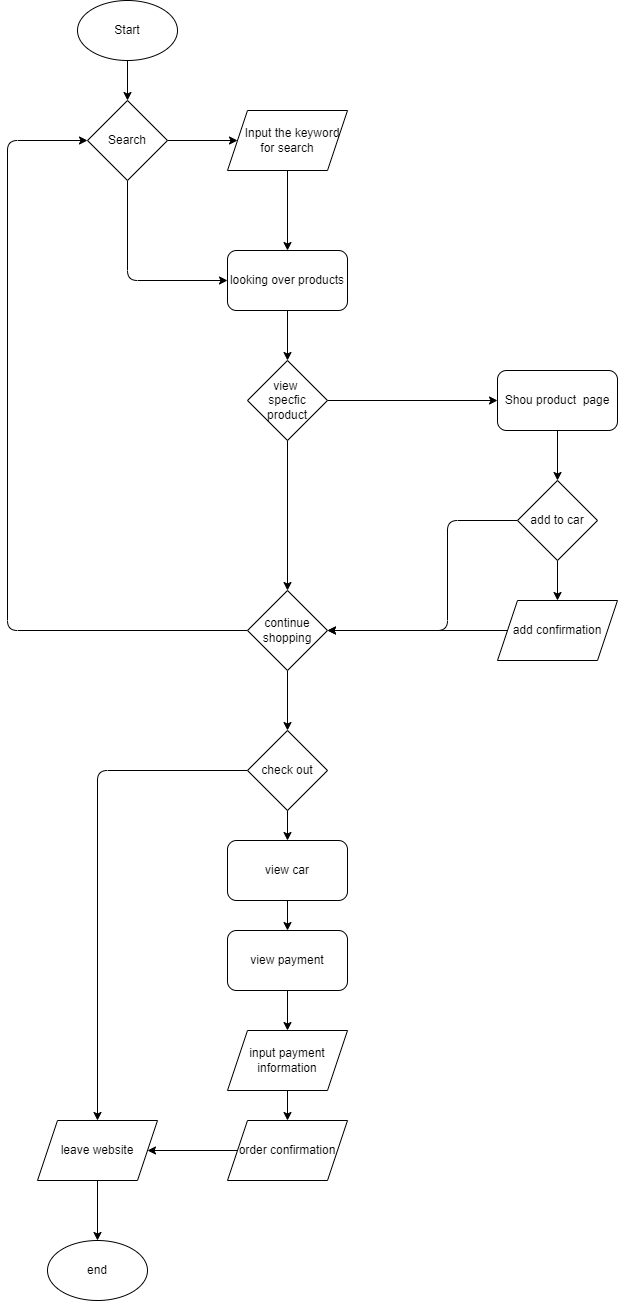

The diagram above was exported from draw.io. Its source (the exported page's mxGraphModel, read from the mxfile embedded in the PNG):
<mxGraphModel dx="921" dy="1186" grid="1" gridSize="10" guides="1" tooltips="1" connect="1" arrows="1" fold="1" page="1" pageScale="1" pageWidth="850" pageHeight="1400" background="#ffffff" math="0" shadow="0">
  <root>
    <mxCell id="0" />
    <mxCell id="1" parent="0" />
    <mxCell id="4" value="" style="edgeStyle=none;html=1;" parent="1" source="2" target="3" edge="1">
      <mxGeometry relative="1" as="geometry" />
    </mxCell>
    <mxCell id="2" value="Start" style="ellipse;whiteSpace=wrap;html=1;" parent="1" vertex="1">
      <mxGeometry x="250" y="60" width="100" height="60" as="geometry" />
    </mxCell>
    <mxCell id="6" value="" style="edgeStyle=none;html=1;" parent="1" source="3" target="5" edge="1">
      <mxGeometry relative="1" as="geometry" />
    </mxCell>
    <mxCell id="10" style="edgeStyle=none;html=1;exitX=0.5;exitY=1;exitDx=0;exitDy=0;entryX=0;entryY=0.5;entryDx=0;entryDy=0;" parent="1" source="3" target="9" edge="1">
      <mxGeometry relative="1" as="geometry">
        <Array as="points">
          <mxPoint x="300" y="340" />
        </Array>
      </mxGeometry>
    </mxCell>
    <mxCell id="3" value="Search" style="rhombus;whiteSpace=wrap;html=1;" parent="1" vertex="1">
      <mxGeometry x="260" y="160" width="80" height="80" as="geometry" />
    </mxCell>
    <mxCell id="8" value="" style="edgeStyle=none;html=1;" parent="1" source="5" edge="1">
      <mxGeometry relative="1" as="geometry">
        <mxPoint x="460" y="310" as="targetPoint" />
      </mxGeometry>
    </mxCell>
    <mxCell id="5" value="&amp;nbsp; &amp;nbsp;Input the keyword&lt;br&gt;for search" style="shape=parallelogram;perimeter=parallelogramPerimeter;whiteSpace=wrap;html=1;fixedSize=1;" parent="1" vertex="1">
      <mxGeometry x="400" y="170" width="120" height="60" as="geometry" />
    </mxCell>
    <mxCell id="12" value="" style="edgeStyle=none;html=1;" parent="1" source="9" target="11" edge="1">
      <mxGeometry relative="1" as="geometry" />
    </mxCell>
    <mxCell id="9" value="looking over products" style="rounded=1;whiteSpace=wrap;html=1;" parent="1" vertex="1">
      <mxGeometry x="400" y="310" width="120" height="60" as="geometry" />
    </mxCell>
    <mxCell id="16" value="" style="edgeStyle=none;html=1;" edge="1" parent="1" source="11" target="15">
      <mxGeometry relative="1" as="geometry" />
    </mxCell>
    <mxCell id="29" style="edgeStyle=none;html=1;exitX=0.5;exitY=1;exitDx=0;exitDy=0;" edge="1" parent="1" source="11" target="18">
      <mxGeometry relative="1" as="geometry" />
    </mxCell>
    <mxCell id="11" value="view &lt;br&gt;specfic&lt;br&gt;product" style="rhombus;whiteSpace=wrap;html=1;" parent="1" vertex="1">
      <mxGeometry x="420" y="420" width="80" height="80" as="geometry" />
    </mxCell>
    <mxCell id="20" value="" style="edgeStyle=none;html=1;" edge="1" parent="1" source="13" target="19">
      <mxGeometry relative="1" as="geometry" />
    </mxCell>
    <mxCell id="24" style="edgeStyle=none;html=1;exitX=0;exitY=0.5;exitDx=0;exitDy=0;entryX=1;entryY=0.5;entryDx=0;entryDy=0;" edge="1" parent="1" source="13" target="18">
      <mxGeometry relative="1" as="geometry">
        <Array as="points">
          <mxPoint x="620" y="580" />
          <mxPoint x="620" y="690" />
        </Array>
      </mxGeometry>
    </mxCell>
    <mxCell id="13" value="add to car" style="rhombus;whiteSpace=wrap;html=1;" vertex="1" parent="1">
      <mxGeometry x="690" y="540" width="80" height="80" as="geometry" />
    </mxCell>
    <mxCell id="17" value="" style="edgeStyle=none;html=1;" edge="1" parent="1" source="15" target="13">
      <mxGeometry relative="1" as="geometry" />
    </mxCell>
    <mxCell id="15" value="Shou product&amp;nbsp; page" style="rounded=1;whiteSpace=wrap;html=1;" vertex="1" parent="1">
      <mxGeometry x="670" y="430" width="120" height="60" as="geometry" />
    </mxCell>
    <mxCell id="30" style="edgeStyle=none;html=1;exitX=0;exitY=0.5;exitDx=0;exitDy=0;entryX=0;entryY=0.5;entryDx=0;entryDy=0;" edge="1" parent="1" source="18" target="3">
      <mxGeometry relative="1" as="geometry">
        <Array as="points">
          <mxPoint x="180" y="690" />
          <mxPoint x="180" y="200" />
        </Array>
      </mxGeometry>
    </mxCell>
    <mxCell id="32" style="edgeStyle=none;html=1;exitX=0.5;exitY=1;exitDx=0;exitDy=0;" edge="1" parent="1" source="18" target="31">
      <mxGeometry relative="1" as="geometry" />
    </mxCell>
    <mxCell id="18" value="continue&lt;br&gt;shopping" style="rhombus;whiteSpace=wrap;html=1;" vertex="1" parent="1">
      <mxGeometry x="420" y="650" width="80" height="80" as="geometry" />
    </mxCell>
    <mxCell id="25" style="edgeStyle=none;html=1;exitX=0;exitY=0.5;exitDx=0;exitDy=0;entryX=1;entryY=0.5;entryDx=0;entryDy=0;" edge="1" parent="1" source="19" target="18">
      <mxGeometry relative="1" as="geometry" />
    </mxCell>
    <mxCell id="19" value="add confirmation" style="shape=parallelogram;perimeter=parallelogramPerimeter;whiteSpace=wrap;html=1;fixedSize=1;" vertex="1" parent="1">
      <mxGeometry x="670" y="660" width="120" height="60" as="geometry" />
    </mxCell>
    <mxCell id="34" style="edgeStyle=none;html=1;exitX=0;exitY=0.5;exitDx=0;exitDy=0;" edge="1" parent="1" source="31" target="33">
      <mxGeometry relative="1" as="geometry">
        <Array as="points">
          <mxPoint x="270" y="830" />
        </Array>
      </mxGeometry>
    </mxCell>
    <mxCell id="42" style="edgeStyle=none;html=1;exitX=0.5;exitY=1;exitDx=0;exitDy=0;entryX=0.5;entryY=0;entryDx=0;entryDy=0;" edge="1" parent="1" source="31" target="37">
      <mxGeometry relative="1" as="geometry" />
    </mxCell>
    <mxCell id="31" value="check out" style="rhombus;whiteSpace=wrap;html=1;" vertex="1" parent="1">
      <mxGeometry x="420" y="790" width="80" height="80" as="geometry" />
    </mxCell>
    <mxCell id="36" style="edgeStyle=none;html=1;exitX=0.5;exitY=1;exitDx=0;exitDy=0;" edge="1" parent="1" source="33" target="35">
      <mxGeometry relative="1" as="geometry" />
    </mxCell>
    <mxCell id="33" value="leave website" style="shape=parallelogram;perimeter=parallelogramPerimeter;whiteSpace=wrap;html=1;fixedSize=1;" vertex="1" parent="1">
      <mxGeometry x="210" y="1180" width="120" height="60" as="geometry" />
    </mxCell>
    <mxCell id="35" value="end" style="ellipse;whiteSpace=wrap;html=1;" vertex="1" parent="1">
      <mxGeometry x="220" y="1300" width="100" height="60" as="geometry" />
    </mxCell>
    <mxCell id="43" style="edgeStyle=none;html=1;exitX=0.5;exitY=1;exitDx=0;exitDy=0;" edge="1" parent="1" source="37" target="38">
      <mxGeometry relative="1" as="geometry" />
    </mxCell>
    <mxCell id="37" value="view car" style="rounded=1;whiteSpace=wrap;html=1;" vertex="1" parent="1">
      <mxGeometry x="400" y="900" width="120" height="60" as="geometry" />
    </mxCell>
    <mxCell id="44" style="edgeStyle=none;html=1;exitX=0.5;exitY=1;exitDx=0;exitDy=0;" edge="1" parent="1" source="38" target="39">
      <mxGeometry relative="1" as="geometry" />
    </mxCell>
    <mxCell id="38" value="view payment" style="rounded=1;whiteSpace=wrap;html=1;" vertex="1" parent="1">
      <mxGeometry x="400" y="990" width="120" height="60" as="geometry" />
    </mxCell>
    <mxCell id="45" style="edgeStyle=none;html=1;exitX=0.5;exitY=1;exitDx=0;exitDy=0;entryX=0.5;entryY=0;entryDx=0;entryDy=0;" edge="1" parent="1" source="39" target="40">
      <mxGeometry relative="1" as="geometry" />
    </mxCell>
    <mxCell id="39" value="input payment&lt;br&gt;information" style="shape=parallelogram;perimeter=parallelogramPerimeter;whiteSpace=wrap;html=1;fixedSize=1;" vertex="1" parent="1">
      <mxGeometry x="400" y="1090" width="120" height="60" as="geometry" />
    </mxCell>
    <mxCell id="41" style="edgeStyle=none;html=1;exitX=0;exitY=0.5;exitDx=0;exitDy=0;" edge="1" parent="1" source="40" target="33">
      <mxGeometry relative="1" as="geometry" />
    </mxCell>
    <mxCell id="40" value="order confirmation" style="shape=parallelogram;perimeter=parallelogramPerimeter;whiteSpace=wrap;html=1;fixedSize=1;" vertex="1" parent="1">
      <mxGeometry x="400" y="1180" width="120" height="60" as="geometry" />
    </mxCell>
  </root>
</mxGraphModel>